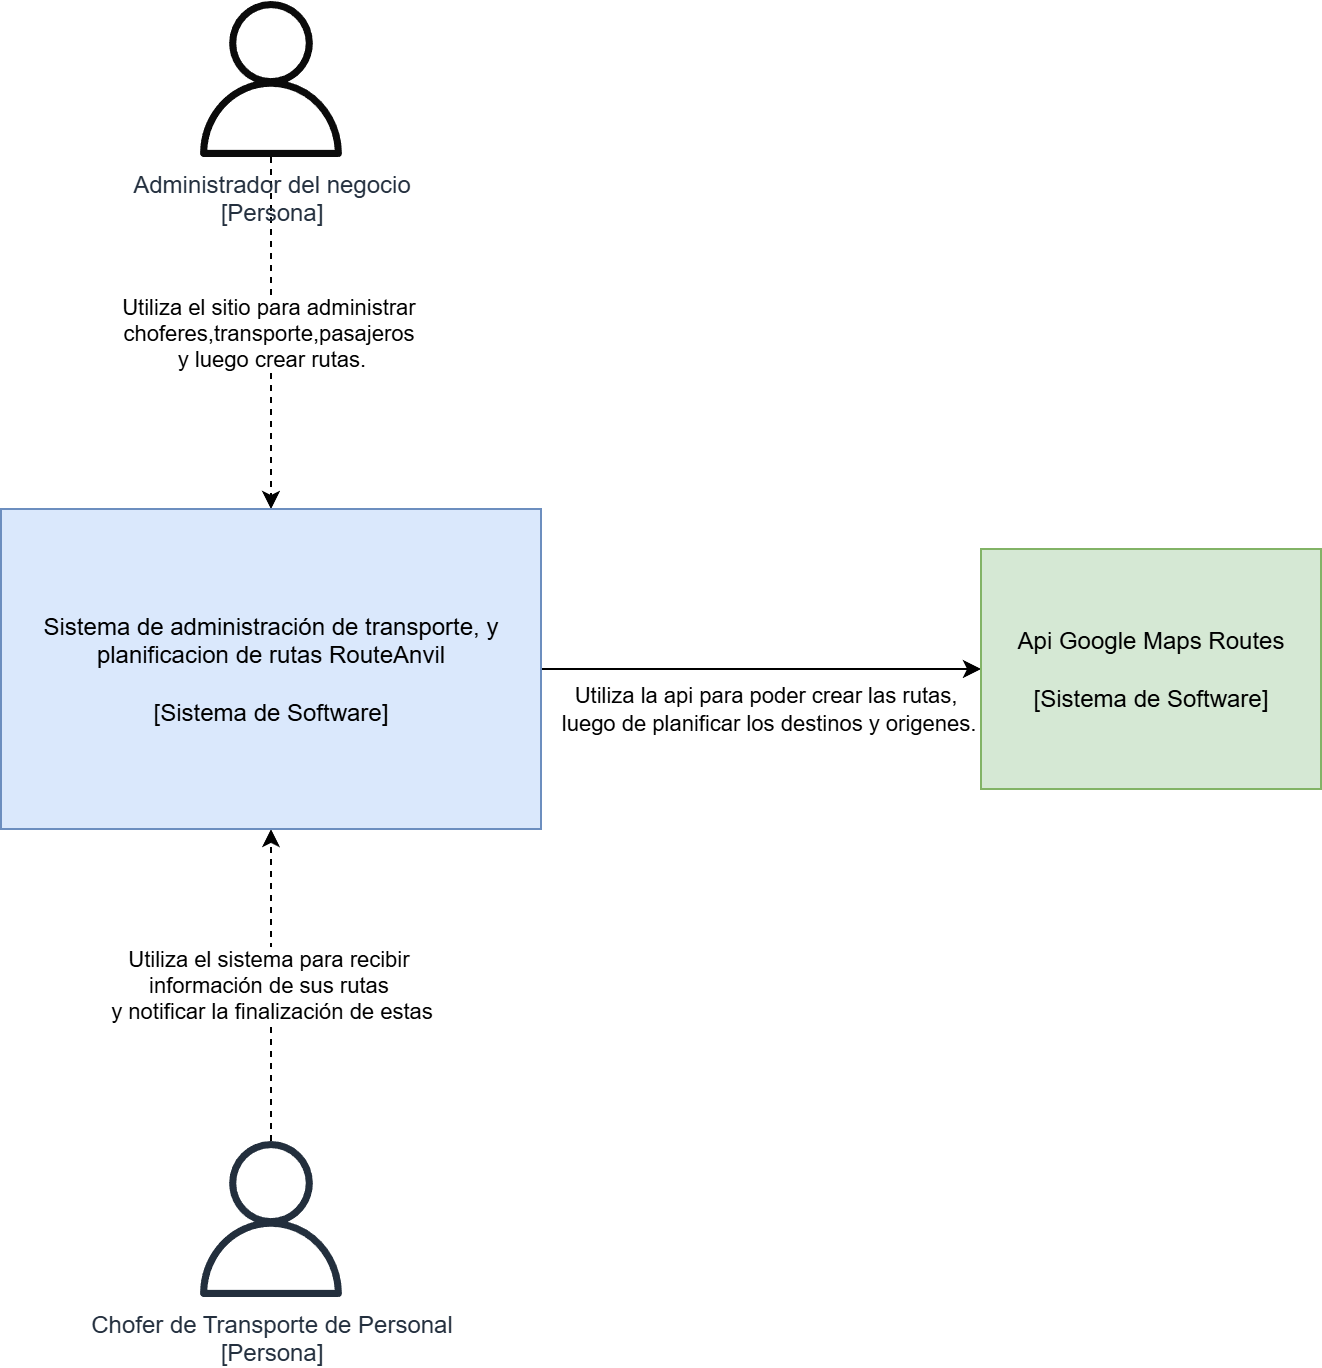

The diagram above was exported from draw.io. Its source (the exported page's mxGraphModel, read from the mxfile embedded in the PNG):
<mxGraphModel dx="1412" dy="835" grid="1" gridSize="10" guides="1" tooltips="1" connect="1" arrows="1" fold="1" page="1" pageScale="1" pageWidth="1169" pageHeight="827" background="#FFFFFF" math="0" shadow="0">
  <root>
    <mxCell id="0" />
    <mxCell id="1" style="locked=1;" parent="0" />
    <mxCell id="aGy-9l_lbxWav1IR-XE6-3" value="Capa workspace" style="" parent="0" />
    <mxCell id="aGy-9l_lbxWav1IR-XE6-7" value="Utiliza el sitio para administrar&amp;nbsp;&lt;div&gt;choferes,transporte,pasajeros&amp;nbsp;&lt;div&gt;y luego crear rutas.&lt;/div&gt;&lt;/div&gt;" style="edgeStyle=orthogonalEdgeStyle;rounded=0;orthogonalLoop=1;jettySize=auto;html=1;dashed=1;shadow=0;flowAnimation=0;entryX=0.5;entryY=0;entryDx=0;entryDy=0;" parent="aGy-9l_lbxWav1IR-XE6-3" source="aGy-9l_lbxWav1IR-XE6-4" target="aGy-9l_lbxWav1IR-XE6-6" edge="1">
      <mxGeometry x="0.0025" relative="1" as="geometry">
        <mxPoint as="offset" />
        <mxPoint x="-130" y="290" as="targetPoint" />
      </mxGeometry>
    </mxCell>
    <mxCell id="aGy-9l_lbxWav1IR-XE6-4" value="Administrador del negocio&lt;div&gt;[Persona]&lt;/div&gt;" style="sketch=0;outlineConnect=0;fontColor=#232F3E;gradientColor=none;fillColor=#0B0B0B;strokeColor=none;dashed=0;verticalLabelPosition=bottom;verticalAlign=top;align=center;html=1;fontSize=12;fontStyle=0;aspect=fixed;pointerEvents=1;shape=mxgraph.aws4.user;fillStyle=solid;" parent="aGy-9l_lbxWav1IR-XE6-3" vertex="1">
      <mxGeometry x="176" y="30" width="78" height="78" as="geometry" />
    </mxCell>
    <mxCell id="9ksT8k6DDbnK8x_L2dHr-2" value="Utiliza el sistema para recibir&amp;nbsp;&lt;div&gt;información de sus rutas&amp;nbsp;&lt;div&gt;y notificar la finalización de estas&lt;/div&gt;&lt;/div&gt;" style="edgeStyle=orthogonalEdgeStyle;rounded=0;orthogonalLoop=1;jettySize=auto;html=1;dashed=1;entryX=0.5;entryY=1;entryDx=0;entryDy=0;" parent="aGy-9l_lbxWav1IR-XE6-3" source="aGy-9l_lbxWav1IR-XE6-5" target="aGy-9l_lbxWav1IR-XE6-6" edge="1">
      <mxGeometry relative="1" as="geometry">
        <mxPoint x="-130" y="450" as="targetPoint" />
      </mxGeometry>
    </mxCell>
    <mxCell id="aGy-9l_lbxWav1IR-XE6-5" value="Chofer de Transporte de Personal&lt;br&gt;&lt;div&gt;[Persona]&lt;/div&gt;" style="sketch=0;outlineConnect=0;fontColor=#232F3E;gradientColor=none;fillColor=#232F3D;strokeColor=none;dashed=0;verticalLabelPosition=bottom;verticalAlign=top;align=center;html=1;fontSize=12;fontStyle=0;aspect=fixed;pointerEvents=1;shape=mxgraph.aws4.user;" parent="aGy-9l_lbxWav1IR-XE6-3" vertex="1">
      <mxGeometry x="176" y="600" width="78" height="78" as="geometry" />
    </mxCell>
    <mxCell id="aGy-9l_lbxWav1IR-XE6-11" value="Utiliza la api para poder crear las rutas,&lt;div&gt;&amp;nbsp;luego de planificar los destinos y origenes.&lt;/div&gt;" style="edgeStyle=orthogonalEdgeStyle;rounded=0;orthogonalLoop=1;jettySize=auto;html=1;entryX=0;entryY=0.5;entryDx=0;entryDy=0;" parent="aGy-9l_lbxWav1IR-XE6-3" source="aGy-9l_lbxWav1IR-XE6-6" target="aGy-9l_lbxWav1IR-XE6-9" edge="1">
      <mxGeometry x="0.0226" y="-20" relative="1" as="geometry">
        <mxPoint as="offset" />
      </mxGeometry>
    </mxCell>
    <mxCell id="aGy-9l_lbxWav1IR-XE6-6" value="Sistema de administración de transporte, y planificacion de rutas RouteAnvil&lt;div&gt;&lt;br&gt;&lt;div&gt;[Sistema de Software]&lt;/div&gt;&lt;/div&gt;" style="rounded=0;whiteSpace=wrap;html=1;fillColor=#dae8fc;strokeColor=#6c8ebf;" parent="aGy-9l_lbxWav1IR-XE6-3" vertex="1">
      <mxGeometry x="80" y="284" width="270" height="160" as="geometry" />
    </mxCell>
    <mxCell id="aGy-9l_lbxWav1IR-XE6-9" value="Api Google Maps Routes&lt;div&gt;&lt;br&gt;&lt;/div&gt;&lt;div&gt;[Sistema de Software]&lt;/div&gt;" style="whiteSpace=wrap;html=1;rounded=0;fillColor=#d5e8d4;strokeColor=#82b366;" parent="aGy-9l_lbxWav1IR-XE6-3" vertex="1">
      <mxGeometry x="570" y="304" width="170" height="120" as="geometry" />
    </mxCell>
  </root>
</mxGraphModel>